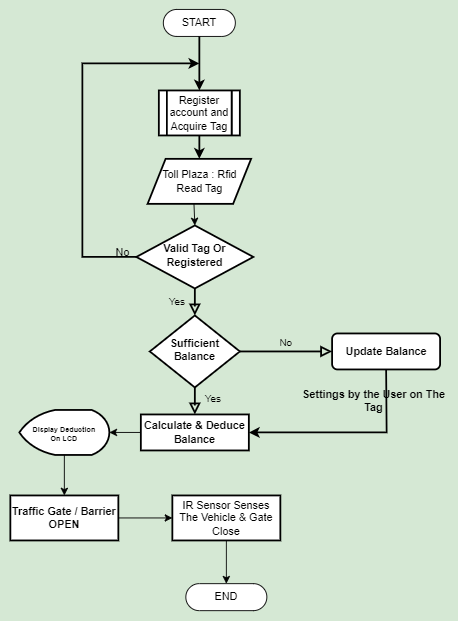

The diagram above was exported from draw.io. Its source (the exported page's mxGraphModel, read from the mxfile embedded in the PNG):
<mxGraphModel dx="880" dy="532" grid="0" gridSize="10" guides="1" tooltips="1" connect="1" arrows="1" fold="1" page="1" pageScale="1" pageWidth="827" pageHeight="1169" background="#D5E8D4" math="0" shadow="0">
  <root>
    <mxCell id="WIyWlLk6GJQsqaUBKTNV-0" />
    <mxCell id="WIyWlLk6GJQsqaUBKTNV-1" parent="WIyWlLk6GJQsqaUBKTNV-0" />
    <mxCell id="WIyWlLk6GJQsqaUBKTNV-4" value="Yes" style="rounded=0;html=1;jettySize=auto;orthogonalLoop=1;fontSize=11;endArrow=block;endFill=0;endSize=8;strokeWidth=2;shadow=0;labelBackgroundColor=none;edgeStyle=orthogonalEdgeStyle;" parent="WIyWlLk6GJQsqaUBKTNV-1" source="WIyWlLk6GJQsqaUBKTNV-6" target="WIyWlLk6GJQsqaUBKTNV-10" edge="1">
      <mxGeometry y="20" relative="1" as="geometry">
        <mxPoint as="offset" />
      </mxGeometry>
    </mxCell>
    <mxCell id="WIyWlLk6GJQsqaUBKTNV-6" value="&lt;b&gt;Valid Tag Or Registered&lt;/b&gt;" style="rhombus;whiteSpace=wrap;html=1;shadow=0;fontFamily=Helvetica;fontSize=12;align=center;strokeWidth=2;spacing=6;spacingTop=-4;" parent="WIyWlLk6GJQsqaUBKTNV-1" vertex="1">
      <mxGeometry x="280" y="380" width="130" height="70" as="geometry" />
    </mxCell>
    <mxCell id="WIyWlLk6GJQsqaUBKTNV-7" value="&lt;b&gt;Update Balance&lt;/b&gt;" style="rounded=1;whiteSpace=wrap;html=1;fontSize=12;glass=0;strokeWidth=2;shadow=0;" parent="WIyWlLk6GJQsqaUBKTNV-1" vertex="1">
      <mxGeometry x="497.5" y="500" width="120" height="40" as="geometry" />
    </mxCell>
    <mxCell id="WIyWlLk6GJQsqaUBKTNV-8" value="Yes" style="rounded=0;html=1;jettySize=auto;orthogonalLoop=1;fontSize=11;endArrow=block;endFill=0;endSize=8;strokeWidth=2;shadow=0;labelBackgroundColor=none;edgeStyle=orthogonalEdgeStyle;entryX=0.5;entryY=0;entryDx=0;entryDy=0;" parent="WIyWlLk6GJQsqaUBKTNV-1" source="WIyWlLk6GJQsqaUBKTNV-10" target="yz9g8odhkAUzlGbnaVPu-9" edge="1">
      <mxGeometry x="0.3333" y="20" relative="1" as="geometry">
        <mxPoint as="offset" />
        <mxPoint x="350" y="660" as="targetPoint" />
      </mxGeometry>
    </mxCell>
    <mxCell id="WIyWlLk6GJQsqaUBKTNV-10" value="&lt;b&gt;Sufficient Balance&lt;/b&gt;" style="rhombus;whiteSpace=wrap;html=1;shadow=0;fontFamily=Helvetica;fontSize=12;align=center;strokeWidth=2;spacing=6;spacingTop=-4;" parent="WIyWlLk6GJQsqaUBKTNV-1" vertex="1">
      <mxGeometry x="295" y="480" width="100" height="80" as="geometry" />
    </mxCell>
    <mxCell id="yz9g8odhkAUzlGbnaVPu-0" value="START" style="html=1;dashed=0;whiteSpace=wrap;shape=mxgraph.dfd.start" vertex="1" parent="WIyWlLk6GJQsqaUBKTNV-1">
      <mxGeometry x="310" y="140" width="80" height="30" as="geometry" />
    </mxCell>
    <mxCell id="yz9g8odhkAUzlGbnaVPu-1" value="Register account and Acquire Tag" style="shape=process;whiteSpace=wrap;html=1;backgroundOutline=1;strokeWidth=2;" vertex="1" parent="WIyWlLk6GJQsqaUBKTNV-1">
      <mxGeometry x="305" y="230" width="90" height="50" as="geometry" />
    </mxCell>
    <mxCell id="yz9g8odhkAUzlGbnaVPu-2" value="Toll Plaza : Rfid Read Tag" style="shape=parallelogram;perimeter=parallelogramPerimeter;whiteSpace=wrap;html=1;fixedSize=1;strokeWidth=2;" vertex="1" parent="WIyWlLk6GJQsqaUBKTNV-1">
      <mxGeometry x="292.5" y="306" width="115" height="50" as="geometry" />
    </mxCell>
    <mxCell id="yz9g8odhkAUzlGbnaVPu-3" value="" style="endArrow=classic;html=1;rounded=0;exitX=0;exitY=0.5;exitDx=0;exitDy=0;strokeWidth=2;" edge="1" parent="WIyWlLk6GJQsqaUBKTNV-1" source="WIyWlLk6GJQsqaUBKTNV-6">
      <mxGeometry width="50" height="50" relative="1" as="geometry">
        <mxPoint x="190" y="420" as="sourcePoint" />
        <mxPoint x="350" y="200" as="targetPoint" />
        <Array as="points">
          <mxPoint x="220" y="415" />
          <mxPoint x="220" y="200" />
        </Array>
      </mxGeometry>
    </mxCell>
    <mxCell id="yz9g8odhkAUzlGbnaVPu-4" value="No" style="text;html=1;align=center;verticalAlign=middle;whiteSpace=wrap;rounded=0;" vertex="1" parent="WIyWlLk6GJQsqaUBKTNV-1">
      <mxGeometry x="260" y="400" width="10" height="20" as="geometry" />
    </mxCell>
    <mxCell id="yz9g8odhkAUzlGbnaVPu-8" value="No" style="edgeStyle=orthogonalEdgeStyle;rounded=0;html=1;jettySize=auto;orthogonalLoop=1;fontSize=11;endArrow=block;endFill=0;endSize=8;strokeWidth=2;shadow=0;labelBackgroundColor=none;entryX=0;entryY=0.5;entryDx=0;entryDy=0;exitX=1;exitY=0.5;exitDx=0;exitDy=0;" edge="1" parent="WIyWlLk6GJQsqaUBKTNV-1" source="WIyWlLk6GJQsqaUBKTNV-10" target="WIyWlLk6GJQsqaUBKTNV-7">
      <mxGeometry y="10" relative="1" as="geometry">
        <mxPoint as="offset" />
        <mxPoint x="407.5" y="570" as="sourcePoint" />
        <mxPoint x="472.5" y="555" as="targetPoint" />
      </mxGeometry>
    </mxCell>
    <mxCell id="yz9g8odhkAUzlGbnaVPu-9" value="&lt;b&gt;Calculate &amp;amp; Deduce Balance&lt;/b&gt;" style="rounded=0;whiteSpace=wrap;html=1;strokeWidth=2;" vertex="1" parent="WIyWlLk6GJQsqaUBKTNV-1">
      <mxGeometry x="285" y="590" width="120" height="40" as="geometry" />
    </mxCell>
    <mxCell id="yz9g8odhkAUzlGbnaVPu-10" value="" style="endArrow=classic;html=1;rounded=0;entryX=1;entryY=0.5;entryDx=0;entryDy=0;exitX=0.5;exitY=1;exitDx=0;exitDy=0;strokeWidth=2;" edge="1" parent="WIyWlLk6GJQsqaUBKTNV-1" source="WIyWlLk6GJQsqaUBKTNV-7" target="yz9g8odhkAUzlGbnaVPu-9">
      <mxGeometry width="50" height="50" relative="1" as="geometry">
        <mxPoint x="520" y="660" as="sourcePoint" />
        <mxPoint x="570" y="610" as="targetPoint" />
        <Array as="points">
          <mxPoint x="558" y="610" />
        </Array>
      </mxGeometry>
    </mxCell>
    <mxCell id="yz9g8odhkAUzlGbnaVPu-11" value="&lt;b&gt;Settings by the User on The Tag&lt;/b&gt;" style="text;html=1;align=center;verticalAlign=middle;whiteSpace=wrap;rounded=0;" vertex="1" parent="WIyWlLk6GJQsqaUBKTNV-1">
      <mxGeometry x="461" y="560" width="166" height="30" as="geometry" />
    </mxCell>
    <mxCell id="yz9g8odhkAUzlGbnaVPu-12" value="" style="endArrow=classic;html=1;rounded=0;exitX=0;exitY=0.5;exitDx=0;exitDy=0;entryX=1;entryY=0.5;entryDx=0;entryDy=0;entryPerimeter=0;" edge="1" parent="WIyWlLk6GJQsqaUBKTNV-1" source="yz9g8odhkAUzlGbnaVPu-9" target="yz9g8odhkAUzlGbnaVPu-13">
      <mxGeometry width="50" height="50" relative="1" as="geometry">
        <mxPoint x="170" y="640" as="sourcePoint" />
        <mxPoint x="250" y="607.9411764705883" as="targetPoint" />
      </mxGeometry>
    </mxCell>
    <mxCell id="yz9g8odhkAUzlGbnaVPu-13" value="&lt;font style=&quot;font-size: 8px;&quot;&gt;&lt;b&gt;Display Deduction&lt;/b&gt;&lt;/font&gt;&lt;div style=&quot;font-size: 8px;&quot;&gt;&lt;b&gt;On LCD&lt;/b&gt;&lt;/div&gt;" style="strokeWidth=2;html=1;shape=mxgraph.flowchart.display;whiteSpace=wrap;" vertex="1" parent="WIyWlLk6GJQsqaUBKTNV-1">
      <mxGeometry x="150" y="585" width="100" height="50" as="geometry" />
    </mxCell>
    <mxCell id="yz9g8odhkAUzlGbnaVPu-14" value="" style="endArrow=classic;html=1;rounded=0;exitX=0.5;exitY=1;exitDx=0;exitDy=0;exitPerimeter=0;entryX=0.5;entryY=0;entryDx=0;entryDy=0;" edge="1" parent="WIyWlLk6GJQsqaUBKTNV-1" source="yz9g8odhkAUzlGbnaVPu-13" target="yz9g8odhkAUzlGbnaVPu-15">
      <mxGeometry width="50" height="50" relative="1" as="geometry">
        <mxPoint x="200" y="630" as="sourcePoint" />
        <mxPoint x="200" y="670" as="targetPoint" />
      </mxGeometry>
    </mxCell>
    <mxCell id="yz9g8odhkAUzlGbnaVPu-15" value="&lt;b&gt;Traffic Gate / Barrier&lt;/b&gt;&lt;div&gt;&lt;b&gt;OPEN&lt;/b&gt;&lt;/div&gt;" style="rounded=0;whiteSpace=wrap;html=1;strokeWidth=2;" vertex="1" parent="WIyWlLk6GJQsqaUBKTNV-1">
      <mxGeometry x="140" y="680" width="120" height="50" as="geometry" />
    </mxCell>
    <mxCell id="yz9g8odhkAUzlGbnaVPu-16" value="" style="endArrow=classic;html=1;rounded=0;entryX=0.5;entryY=0;entryDx=0;entryDy=0;exitX=0.5;exitY=0.5;exitDx=0;exitDy=15;exitPerimeter=0;strokeWidth=2;" edge="1" parent="WIyWlLk6GJQsqaUBKTNV-1" source="yz9g8odhkAUzlGbnaVPu-0" target="yz9g8odhkAUzlGbnaVPu-1">
      <mxGeometry width="50" height="50" relative="1" as="geometry">
        <mxPoint x="350" y="180" as="sourcePoint" />
        <mxPoint x="480" y="140" as="targetPoint" />
      </mxGeometry>
    </mxCell>
    <mxCell id="yz9g8odhkAUzlGbnaVPu-17" value="" style="endArrow=classic;html=1;rounded=0;exitX=1;exitY=0.5;exitDx=0;exitDy=0;entryX=0;entryY=0.5;entryDx=0;entryDy=0;" edge="1" parent="WIyWlLk6GJQsqaUBKTNV-1" source="yz9g8odhkAUzlGbnaVPu-15" target="yz9g8odhkAUzlGbnaVPu-18">
      <mxGeometry width="50" height="50" relative="1" as="geometry">
        <mxPoint x="390" y="690" as="sourcePoint" />
        <mxPoint x="310" y="710" as="targetPoint" />
      </mxGeometry>
    </mxCell>
    <mxCell id="yz9g8odhkAUzlGbnaVPu-18" value="IR Sensor Senses The Vehicle &amp;amp; Gate Close" style="rounded=0;whiteSpace=wrap;html=1;strokeWidth=2;" vertex="1" parent="WIyWlLk6GJQsqaUBKTNV-1">
      <mxGeometry x="320" y="680" width="120" height="50" as="geometry" />
    </mxCell>
    <mxCell id="yz9g8odhkAUzlGbnaVPu-19" value="END" style="html=1;dashed=0;whiteSpace=wrap;shape=mxgraph.dfd.start" vertex="1" parent="WIyWlLk6GJQsqaUBKTNV-1">
      <mxGeometry x="335" y="778" width="90" height="30" as="geometry" />
    </mxCell>
    <mxCell id="yz9g8odhkAUzlGbnaVPu-20" value="" style="endArrow=classic;html=1;rounded=0;exitX=0.5;exitY=1;exitDx=0;exitDy=0;entryX=0.5;entryY=0.5;entryDx=0;entryDy=-15;entryPerimeter=0;" edge="1" source="yz9g8odhkAUzlGbnaVPu-18" parent="WIyWlLk6GJQsqaUBKTNV-1" target="yz9g8odhkAUzlGbnaVPu-19">
      <mxGeometry width="50" height="50" relative="1" as="geometry">
        <mxPoint x="374" y="720" as="sourcePoint" />
        <mxPoint x="400" y="760" as="targetPoint" />
      </mxGeometry>
    </mxCell>
    <mxCell id="yz9g8odhkAUzlGbnaVPu-25" value="" style="endArrow=classic;html=1;rounded=0;exitX=0.448;exitY=1;exitDx=0;exitDy=0;exitPerimeter=0;entryX=0.5;entryY=0;entryDx=0;entryDy=0;" edge="1" parent="WIyWlLk6GJQsqaUBKTNV-1" source="yz9g8odhkAUzlGbnaVPu-2" target="WIyWlLk6GJQsqaUBKTNV-6">
      <mxGeometry width="50" height="50" relative="1" as="geometry">
        <mxPoint x="390" y="390" as="sourcePoint" />
        <mxPoint x="440" y="340" as="targetPoint" />
      </mxGeometry>
    </mxCell>
    <mxCell id="yz9g8odhkAUzlGbnaVPu-26" value="" style="endArrow=classic;html=1;rounded=0;exitX=0.5;exitY=1;exitDx=0;exitDy=0;exitPerimeter=0;entryX=0.5;entryY=0;entryDx=0;entryDy=0;strokeWidth=2;" edge="1" parent="WIyWlLk6GJQsqaUBKTNV-1" source="yz9g8odhkAUzlGbnaVPu-1" target="yz9g8odhkAUzlGbnaVPu-2">
      <mxGeometry width="50" height="50" relative="1" as="geometry">
        <mxPoint x="344.48" y="280" as="sourcePoint" />
        <mxPoint x="345.48" y="304" as="targetPoint" />
      </mxGeometry>
    </mxCell>
  </root>
</mxGraphModel>